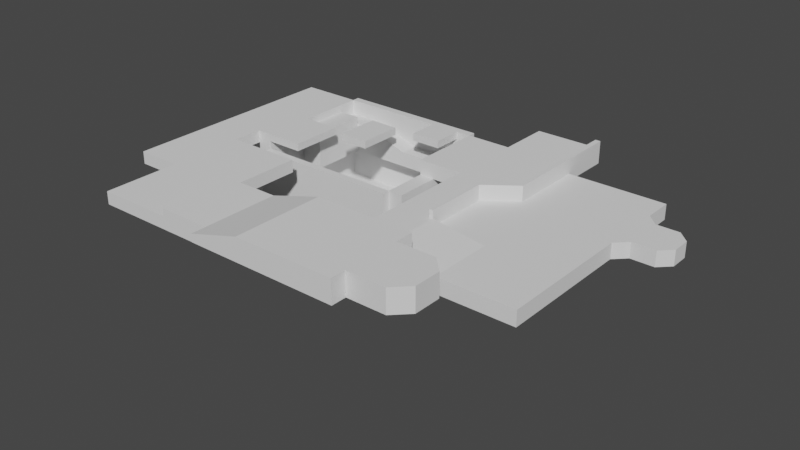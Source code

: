 # Source: Fase_2.blend  (saved by Blender 2.91.10; exported with 4.5.12 LTS)
import bpy
from mathutils import Matrix  # noqa: F401  (used for matrix-valued properties, if any)

bpy.ops.wm.read_factory_settings(use_empty=True)
scene = bpy.context.scene
scene.name = 'Scene'

# ---- collections
col_collection = bpy.data.collections.new('Collection'); scene.collection.children.link(col_collection)

# ---- world
world_world = bpy.data.worlds.new('World'); scene.world = world_world
world_world.use_nodes = True; world_world.node_tree.nodes.clear()
_N = world_world.node_tree.nodes; _L = world_world.node_tree.links
n0 = _N.new('ShaderNodeOutputWorld'); n0.name = 'World Output'; n0.location = (300, 300)
n1 = _N.new('ShaderNodeBackground'); n1.name = 'Background'; n1.location = (10, 300)
n1.inputs[0].default_value = (0.05088, 0.05088, 0.05088, 1.0)
_L.new(n1.outputs[0], n0.inputs[0])
n0.is_active_output = True
world_world.color = (0.05088, 0.05088, 0.05088)
world_world.use_sun_shadow = False
world_world.sun_shadow_jitter_overblur = 0.0

# ---- meshes
me_cube_001 = bpy.data.meshes.new('Cube.001')
me_cube_001.from_pydata([(-2.0, 0.0, -1.0), (-2.0, 0.0, 1.0), (-2.0, 17.0, -1.0), (-2.0, 17.0, 1.0), (3.0, 0.0, -1.0), (3.0, 0.0, 1.0), (3.0, 17.0, -1.0), (3.0, 17.0, 1.0), (-2.0, 20.0, 1.0), (-2.0, 20.0, -1.0), (7.0, 20.0, -1.0), (7.0, 20.0, 1.0), (-2.0, 8.5, -1.0), (-2.0, 8.5, 1.0), (3.0, 8.5, -1.0), (3.0, 8.5, 1.0), (10.0, 8.5, 0.0), (10.0, 0.0, 0.0), (10.0, 0.0, -2.0), (10.0, 8.5, -2.0), (20.0, 8.5, 0.0), (20.0, 0.0, 0.0), (20.0, 0.0, -2.0), (20.0, 8.5, -2.0), (-2.0, 30.0, 1.0), (-2.0, 30.0, -1.0), (7.0, 30.0, -1.0), (7.0, 30.0, 1.0), (10.0, 30.0, 0.0), (10.0, 30.0, -2.0), (20.0, 30.0, 0.0), (20.0, 30.0, -2.0), (3.0, 8.5, 0.0), (3.0, 8.5, -2.0), (3.0, 30.0, 0.0), (3.0, 30.0, -2.0), (10.0, 19.25, 0.0), (10.0, 19.25, -2.0), (3.0, 19.25, 0.0), (3.0, 19.25, -2.0), (10.0, 24.62, 0.0), (3.0, 24.62, 0.0), (10.0, 24.62, -2.0), (3.0, 24.62, -2.0), (2.5, 0.0, 1.0), (2.5, 0.0, -1.0), (2.5, 17.0, 1.0), (2.5, 17.0, -1.0), (21.49, 19.25, -2.0), (20.0, 17.76, -2.0), (18.51, 19.25, -2.0), (20.0, 20.74, -2.0), (20.0, 17.76, 0.0), (21.49, 19.25, 0.0), (20.0, 20.74, 0.0), (18.51, 19.25, 0.0), (20.0, 26.12, -2.0), (21.49, 24.62, -2.0), (20.0, 23.13, -2.0), (18.51, 24.62, -2.0), (21.49, 24.62, 0.0), (20.0, 26.12, 0.0), (18.51, 24.62, 0.0), (20.0, 23.13, 0.0), (26.0, 23.16, 0.0), (24.53, 24.62, 0.0), (24.53, 19.25, 0.0), (26.0, 20.72, 0.0), (26.0, 20.72, -2.0), (24.53, 19.25, -2.0), (24.53, 24.62, -2.0), (26.0, 23.16, -2.0), (6.3, 20.0, -1.0), (6.3, 20.0, 1.0), (2.5, 8.5, 1.0), (2.5, 8.5, -1.0), (6.3, 30.0, -1.0), (6.3, 30.0, 1.0), (2.5, 17.0, 2.0), (3.0, 17.0, 2.0), (6.3, 20.0, 2.0), (7.0, 20.0, 2.0), (3.0, 8.5, 2.0), (2.5, 8.5, 2.0), (6.3, 30.0, 2.0), (7.0, 30.0, 2.0), (-2.0, 37.0, 1.0), (-2.0, 37.0, -1.0), (6.3, 37.0, -1.0), (6.3, 37.0, 1.0), (7.0, 37.0, 1.0), (7.0, 37.0, -1.0), (6.3, 37.0, 2.0), (7.0, 37.0, 2.0), (-8.0, 20.0, 1.0), (-8.0, 20.0, -1.0), (-8.0, 30.0, 1.0), (-8.0, 30.0, -1.0), (-14.0, 26.0, 0.0), (-14.0, 26.0, 1.0), (-14.0, 30.0, 0.0), (-14.0, 30.0, 1.0), (-10.0, 26.0, 0.0), (-10.0, 26.0, 1.0), (-10.0, 30.0, 0.0), (-10.0, 30.0, 1.0), (-21.0, 20.0, 0.0), (-21.0, 20.0, 1.0), (-21.0, 26.0, 0.0), (-21.0, 26.0, 1.0), (-17.0, 20.0, 0.0), (-17.0, 20.0, 1.0), (-17.0, 26.0, 0.0), (-17.0, 26.0, 1.0), (-28.0, 14.0, -12.0), (-28.0, 14.0, -10.0), (-28.0, 30.0, -12.0), (-28.0, 30.0, -10.0), (-8.0, 14.0, -12.0), (-8.0, 14.0, -10.0), (-8.0, 30.0, -12.0), (-8.0, 30.0, -10.0), (-6.0, 30.0, -10.0), (-6.0, 30.0, -12.0), (-6.0, 14.0, -12.0), (-6.0, 14.0, -10.0), (-8.0, 30.0, -1.0), (-8.0, 14.0, -1.0), (-6.0, 30.0, -1.0), (-6.0, 14.0, -1.0), (-30.0, 30.0, -12.0), (-30.0, 14.0, -12.0), (-30.0, 14.0, -10.0), (-30.0, 30.0, -10.0), (-28.0, 14.0, 1.0), (-28.0, 30.0, 1.0), (-30.0, 14.0, 1.0), (-30.0, 30.0, 1.0), (-28.0, 20.0, -10.0), (-28.0, 20.0, -9.0), (-28.0, 26.0, -10.0), (-28.0, 26.0, -9.0), (-24.0, 20.0, -10.0), (-24.0, 20.0, -9.0), (-24.0, 26.0, -10.0), (-24.0, 26.0, -9.0), (-28.0, 14.0, -10.0), (-28.0, 14.0, -8.0), (-28.0, 20.0, -10.0), (-28.0, 20.0, -8.0), (-24.0, 14.0, -10.0), (-24.0, 14.0, -8.0), (-24.0, 20.0, -10.0), (-24.0, 20.0, -8.0), (-24.0, 14.0, -10.0), (-24.0, 14.0, -7.0), (-24.0, 18.0, -10.0), (-24.0, 18.0, -7.0), (-20.0, 14.0, -10.0), (-20.0, 14.0, -7.0), (-20.0, 18.0, -10.0), (-20.0, 18.0, -7.0), (-18.0, 14.0, -10.0), (-18.0, 14.0, -7.0), (-18.0, 18.0, -10.0), (-18.0, 18.0, -7.0), (-14.0, 14.0, -10.0), (-14.0, 14.0, -7.0), (-14.0, 18.0, -10.0), (-14.0, 18.0, -7.0), (-14.0, 14.0, -10.0), (-14.0, 14.0, -6.0), (-14.0, 18.0, -10.0), (-14.0, 18.0, -6.0), (-8.0, 14.0, -10.0), (-8.0, 14.0, -6.0), (-8.0, 18.0, -10.0), (-8.0, 18.0, -6.0), (-12.0, 18.0, -10.0), (-12.0, 18.0, -6.0), (-12.0, 14.0, -10.0), (-12.0, 14.0, -6.0), (-12.0, 21.0, -5.0), (-8.0, 21.0, -5.0), (-8.0, 21.0, -10.0), (-12.0, 21.0, -10.0), (-12.0, 25.0, -5.0), (-8.0, 25.0, -5.0), (-8.0, 25.0, -10.0), (-12.0, 25.0, -10.0), (-28.0, 31.0, -10.0), (-28.0, 31.0, -12.0), (-8.0, 31.0, -12.0), (-8.0, 31.0, -10.0), (-28.0, 30.0, 1.0), (-8.0, 30.0, 1.0), (-28.0, 31.0, 1.0), (-8.0, 31.0, 1.0), (-28.0, 13.0, -12.0), (-28.0, 13.0, -10.0), (-8.0, 13.0, -10.0), (-8.0, 13.0, -12.0), (-8.0, 14.0, -1.0), (-28.0, 14.0, -1.0), (-8.0, 13.0, -1.0), (-28.0, 13.0, -1.0), (-12.0, 30.0, -5.0), (-8.0, 30.0, -5.0), (-8.0, 30.0, -10.0), (-12.0, 30.0, -10.0), (-12.0, 25.0, -3.0), (-8.0, 25.0, -3.0), (-12.0, 30.0, -3.0), (-8.0, 30.0, -3.0), (-10.0, 18.0, -6.0), (-10.0, 14.0, -10.0), (-10.0, 18.0, -10.0), (-10.0, 14.0, -6.0), (-10.0, 21.0, -5.0), (-10.0, 21.0, -10.0), (-10.0, 25.0, -5.0), (-10.0, 25.0, -10.0), (-10.0, 30.0, -5.0), (-10.0, 30.0, -10.0), (-10.0, 25.0, -3.0), (-10.0, 30.0, -3.0), (-12.0, 27.5, -5.0), (-12.0, 27.5, -10.0), (-8.0, 27.5, -10.0), (-8.0, 27.5, -5.0), (-12.0, 27.5, -3.0), (-8.0, 27.5, -3.0), (-10.0, 27.5, -3.0), (-10.0, 27.5, -10.0), (-10.0, 30.0, -2.0), (-8.0, 30.0, -2.0), (-12.0, 27.5, -2.0), (-12.0, 30.0, -2.0), (-10.0, 27.5, -2.0), (-8.0, 27.5, -2.0), (-23.0, 27.5, -5.0), (-23.0, 30.0, -5.0), (-23.0, 27.5, -1.0), (-23.0, 30.0, -1.0), (-28.0, 27.5, -5.0), (-28.0, 30.0, -5.0), (-28.0, 27.5, -1.0), (-28.0, 30.0, -1.0), (-17.0, 30.0, -5.0), (-17.0, 30.0, -3.0), (-17.0, 27.5, -3.0), (-17.0, 27.5, -5.0), (-25.0, 27.5, -5.0), (-25.0, 30.0, -5.0), (-25.0, 27.5, -1.0), (-25.0, 30.0, -1.0), (-28.0, 20.0, -5.0), (-28.0, 20.0, -1.0), (-25.0, 20.0, -5.0), (-25.0, 20.0, -1.0), (-25.0, 27.5, 0.0), (-28.0, 27.5, 0.0), (-25.0, 20.0, 0.0), (-28.0, 20.0, 0.0), (-28.0, 14.0, 0.0), (-28.0, 14.0, 1.0), (-28.0, 21.0, 0.0), (-28.0, 21.0, 1.0), (-23.0, 14.0, 0.0), (-23.0, 14.0, 1.0), (-23.0, 21.0, 0.0), (-23.0, 21.0, 1.0), (-28.0, 14.0, -0.65), (-30.0, 14.0, -0.65), (-30.0, 30.0, -0.65), (-28.0, 30.0, -0.65), (-36.0, 14.0, 1.0), (-36.0, 30.0, 1.0), (-36.0, 14.0, -0.65), (-36.0, 30.0, -0.65), (-30.0, 10.0, 1.0), (-30.0, 10.0, -0.65), (-36.0, 10.0, 1.0), (-36.0, 10.0, -0.65), (-30.0, 0.0, 1.0), (-30.0, 0.0, -0.65), (-36.0, 0.0, 1.0), (-36.0, 0.0, -0.65), (-20.0, 10.0, 1.0), (-20.0, 10.0, -0.65), (-20.0, 0.0, 1.0), (-20.0, 0.0, -0.65), (-30.0, -10.0, 1.0), (-30.0, -10.0, -0.65), (-20.0, -10.0, 1.0), (-20.0, -10.0, -0.65), (-6.0, 0.0, 1.0), (-6.0, 0.0, -0.65), (-6.0, -10.0, 1.0), (-6.0, -10.0, -0.65), (-20.0, -10.0, 2.0), (-20.0, 0.0, 2.0), (-6.0, -10.0, 4.0), (-6.0, 0.0, 4.0), (-13.0, -10.0, -0.65), (-13.0, -10.0, 1.0), (-13.0, 0.0, 1.0), (-13.0, 0.0, -0.65), (-13.0, -10.0, 2.0), (-13.0, 0.0, 2.0), (-6.0, -12.0, 4.0), (-6.0, -12.0, 1.0), (-13.0, -12.0, 1.0), (-13.0, -12.0, 2.0), (7.0, -10.0, 1.0), (7.0, 0.0, 1.0), (7.0, -10.0, 4.0), (7.0, 0.0, 4.0), (7.0, -12.0, 4.0), (7.0, -12.0, 1.0), (-30.0, -2.5, 1.0), (-20.0, -2.5, 1.0), (-30.0, -2.5, -0.65), (-20.0, -2.5, -0.65), (-6.0, -2.5, 1.0), (-6.0, -2.5, -0.65), (-20.0, -2.5, 2.0), (-6.0, -2.5, 4.0), (-13.0, -2.5, 2.0), (-13.0, -2.5, -0.65), (7.0, -2.5, 1.0), (7.0, -2.5, 4.0), (12.05, -10.0, 4.0), (14.0, -8.047, 4.0), (14.0, -8.047, 1.0), (12.05, -10.0, 1.0), (12.05, -2.5, 1.0), (14.0, -4.453, 1.0), (14.0, -4.453, 4.0), (12.05, -2.5, 4.0)], [], [(12, 13, 3, 2), (7, 6, 10, 11), (14, 15, 16, 19), (45, 44, 1, 0), (75, 14, 4, 45), (74, 13, 1, 44), (11, 10, 26, 27), (47, 2, 9, 72), (77, 73, 80, 84), (2, 3, 8, 9), (46, 3, 13, 74), (47, 6, 14, 75), (6, 7, 15, 14), (0, 1, 13, 12), (16, 17, 21, 20), (4, 14, 19, 18), (5, 4, 18, 17), (15, 5, 17, 16), (23, 20, 21, 22), (40, 62, 61, 30, 28), (17, 18, 22, 21), (18, 19, 23, 22), (26, 76, 88, 91), (72, 9, 25, 76), (7, 11, 81, 79), (25, 9, 95, 97), (29, 28, 30, 31), (37, 19, 33, 39), (60, 63, 54, 53, 66, 67, 64, 65), (43, 41, 34, 35), (19, 16, 32, 33), (40, 28, 34, 41), (28, 29, 35, 34), (16, 36, 38, 32), (33, 32, 38, 39), (53, 48, 69, 66), (51, 50, 37, 42, 59, 58), (42, 37, 39, 43), (8, 73, 77, 24), (29, 42, 43, 35), (36, 40, 41, 38), (39, 38, 41, 43), (56, 59, 42, 29, 31), (16, 20, 52, 55, 36), (23, 19, 37, 50, 49), (57, 60, 65, 70), (36, 55, 54, 63, 62, 40), (48, 51, 58, 57, 70, 71, 68, 69), (61, 56, 31, 30), (48, 49, 50, 51), (52, 53, 54, 55), (56, 57, 58, 59), (60, 61, 62, 63), (48, 53, 52, 49), (56, 61, 60, 57), (20, 23, 49, 52), (68, 67, 66, 69), (70, 65, 64, 71), (67, 68, 71, 64), (10, 72, 76, 26), (25, 24, 86, 87), (2, 47, 75, 12), (46, 74, 83, 78), (3, 46, 73, 8), (6, 47, 72, 10), (15, 74, 44, 5), (12, 75, 45, 0), (4, 5, 44, 45), (78, 79, 81, 80), (80, 81, 85, 84), (79, 78, 83, 82), (74, 15, 82, 83), (84, 85, 93, 92), (73, 46, 78, 80), (11, 27, 85, 81), (15, 7, 79, 82), (88, 89, 90, 91), (87, 86, 89, 88), (90, 89, 92, 93), (85, 27, 90, 93), (77, 84, 92, 89), (27, 26, 91, 90), (24, 77, 89, 86), (76, 25, 87, 88), (95, 94, 96, 97), (24, 25, 97, 96), (8, 24, 96, 94), (9, 8, 94, 95), (98, 99, 101, 100), (100, 101, 105, 104), (104, 105, 103, 102), (102, 103, 99, 98), (100, 104, 102, 98), (105, 101, 99, 103), (106, 107, 109, 108), (108, 109, 113, 112), (112, 113, 111, 110), (110, 111, 107, 106), (108, 112, 110, 106), (113, 109, 107, 111), (117, 116, 130, 133), (121, 120, 192, 193), (118, 120, 123, 124), (200, 119, 202, 204), (116, 120, 118, 114), (121, 117, 115, 119), (123, 122, 125, 124), (119, 125, 129, 127), (120, 121, 122, 123), (119, 118, 124, 125), (126, 127, 129, 128), (125, 122, 128, 129), (121, 119, 127, 126), (122, 121, 126, 128), (131, 132, 133, 130), (114, 115, 132, 131), (273, 272, 134, 136), (116, 114, 131, 130), (134, 135, 137, 136), (274, 273, 278, 279), (272, 275, 135, 134), (275, 274, 137, 135), (138, 139, 141, 140), (140, 141, 145, 144), (144, 145, 143, 142), (142, 143, 139, 138), (140, 144, 142, 138), (145, 141, 139, 143), (146, 147, 149, 148), (148, 149, 153, 152), (152, 153, 151, 150), (150, 151, 147, 146), (148, 152, 150, 146), (153, 149, 147, 151), (154, 155, 157, 156), (156, 157, 161, 160), (160, 161, 159, 158), (158, 159, 155, 154), (156, 160, 158, 154), (161, 157, 155, 159), (162, 163, 165, 164), (164, 165, 169, 168), (168, 169, 167, 166), (166, 167, 163, 162), (164, 168, 166, 162), (169, 165, 163, 167), (170, 171, 173, 172), (214, 177, 183, 218), (176, 177, 175, 174), (180, 181, 171, 170), (216, 176, 174, 215), (179, 173, 171, 181), (214, 179, 181, 217), (172, 178, 180, 170), (215, 217, 181, 180), (172, 173, 179, 178), (219, 185, 189, 221), (216, 178, 185, 219), (178, 179, 182, 185), (177, 176, 184, 183), (227, 226, 206, 209), (218, 183, 187, 220), (185, 182, 186, 189), (183, 184, 188, 187), (191, 190, 193, 192), (120, 116, 191, 192), (193, 190, 196, 197), (116, 117, 190, 191), (194, 195, 197, 196), (117, 121, 195, 194), (190, 117, 194, 196), (121, 193, 197, 195), (201, 200, 199, 198), (118, 119, 200, 201), (115, 114, 198, 199), (114, 118, 201, 198), (202, 203, 205, 204), (199, 200, 204, 205), (119, 115, 203, 202), (115, 199, 205, 203), (223, 222, 207, 208), (229, 228, 208, 207), (233, 227, 209, 223), (222, 206, 212, 225), (230, 232, 238, 236), (229, 207, 213, 231), (220, 187, 211, 224), (226, 186, 210, 230), (186, 220, 224, 210), (213, 225, 234, 235), (207, 222, 225, 213), (228, 233, 223, 208), (209, 206, 222, 223), (182, 218, 220, 186), (176, 216, 219, 184), (184, 219, 221, 188), (174, 175, 217, 215), (177, 214, 217, 175), (178, 216, 215, 180), (179, 214, 218, 182), (188, 221, 233, 228), (210, 224, 232, 230), (249, 248, 241, 243), (187, 229, 231, 211), (224, 211, 231, 232), (221, 189, 227, 233), (187, 188, 228, 229), (189, 186, 226, 227), (238, 239, 235, 234), (236, 238, 234, 237), (225, 212, 237, 234), (231, 213, 235, 239), (212, 230, 236, 237), (232, 231, 239, 238), (253, 252, 244, 245), (250, 249, 243, 242), (251, 250, 242, 240), (248, 251, 240, 241), (245, 244, 246, 247), (246, 244, 256, 257), (254, 255, 247, 246), (255, 253, 245, 247), (206, 226, 251, 248), (226, 230, 250, 251), (230, 212, 249, 250), (212, 206, 248, 249), (243, 241, 253, 255), (242, 243, 255, 254), (240, 242, 254, 252), (241, 240, 252, 253), (258, 259, 257, 256), (259, 254, 260, 262), (244, 252, 258, 256), (252, 254, 259, 258), (260, 261, 263, 262), (254, 246, 261, 260), (257, 259, 262, 263), (246, 257, 263, 261), (264, 265, 267, 266), (266, 267, 271, 270), (270, 271, 269, 268), (268, 269, 265, 264), (266, 270, 268, 264), (271, 267, 265, 269), (117, 133, 274, 275), (115, 117, 275, 272), (133, 132, 273, 274), (132, 115, 272, 273), (279, 278, 276, 277), (136, 137, 277, 276), (137, 274, 279, 277), (136, 276, 282, 280), (280, 282, 286, 284), (276, 278, 283, 282), (273, 136, 280, 281), (278, 273, 281, 283), (285, 284, 286, 287), (282, 283, 287, 286), (283, 281, 285, 287), (321, 320, 292, 294), (289, 288, 290, 291), (285, 281, 289, 291), (280, 284, 290, 288), (281, 280, 288, 289), (292, 293, 295, 294), (320, 322, 293, 292), (305, 304, 299, 298), (322, 323, 295, 293), (325, 324, 298, 299), (307, 306, 296, 297), (329, 307, 297, 325), (306, 290, 301, 309), (328, 308, 302, 327), (302, 310, 318, 316), (305, 298, 311, 312), (321, 294, 300, 326), (294, 305, 308, 300), (326, 300, 308, 328), (296, 306, 309, 303), (323, 291, 307, 329), (291, 290, 306, 307), (294, 295, 304, 305), (312, 311, 310, 313), (308, 305, 312, 313), (302, 308, 313, 310), (310, 311, 319, 318), (330, 315, 317, 331), (314, 316, 318, 319), (324, 296, 315, 330), (296, 303, 317, 315), (327, 302, 316, 331), (311, 298, 314, 319), (303, 327, 331, 317), (298, 324, 330, 314), (314, 330, 336, 337, 334, 335), (295, 323, 329, 304), (301, 326, 328, 309), (290, 321, 326, 301), (309, 328, 327, 303), (304, 329, 325, 299), (297, 296, 324, 325), (285, 291, 323, 322), (284, 285, 322, 320), (290, 284, 320, 321), (331, 316, 332, 333, 338, 339), (316, 314, 335, 332), (330, 331, 339, 336), (332, 335, 334, 333), (336, 339, 338, 337), (334, 337, 338, 333)])
_uv = me_cube_001.uv_layers.new(name='UVMap')
_uv.uv.foreach_set('vector', [0.375, 0.125, 0.625, 0.125, 0.625, 0.25, 0.375, 0.25, 0.625, 0.5, 0.375, 0.5, 0.375, 0.5, 0.625, 0.5, 0.375, 0.625, 0.625, 0.625, 0.625, 0.625, 0.375, 0.625, 0.375, 0.7625, 0.625, 0.7625, 0.625, 1.0, 0.375, 1.0, 0.3625, 0.625, 0.375, 0.625, 0.375, 0.75, 0.3625, 0.75, 0.6375, 0.625, 0.875, 0.625, 0.875, 0.75, 0.6375, 0.75, 0.625, 0.5, 0.375, 0.5, 0.375, 0.5, 0.625, 0.5, 0.3625, 0.5, 0.125, 0.5, 0.125, 0.5, 0.3625, 0.5, 0.6375, 0.5, 0.6375, 0.5, 0.6375, 0.5, 0.6375, 0.5, 0.375, 0.25, 0.625, 0.25, 0.625, 0.25, 0.375, 0.25, 0.6375, 0.5, 0.875, 0.5, 0.875, 0.625, 0.6375, 0.625, 0.3625, 0.5, 0.375, 0.5, 0.375, 0.625, 0.3625, 0.625, 0.375, 0.5, 0.625, 0.5, 0.625, 0.625, 0.375, 0.625, 0.375, 0.0, 0.625, 0.0, 0.625, 0.125, 0.375, 0.125, 0.625, 0.625, 0.625, 0.75, 0.625, 0.75, 0.625, 0.625, 0.375, 0.75, 0.375, 0.625, 0.375, 0.625, 0.375, 0.75, 0.625, 0.75, 0.375, 0.75, 0.375, 0.75, 0.625, 0.75, 0.625, 0.625, 0.625, 0.75, 0.625, 0.75, 0.625, 0.625, 0.375, 0.625, 0.625, 0.625, 0.625, 0.75, 0.375, 0.75, 0.625, 0.625, 0.625, 0.625, 0.625, 0.625, 0.625, 0.625, 0.625, 0.625, 0.625, 0.75, 0.375, 0.75, 0.375, 0.75, 0.625, 0.75, 0.375, 0.75, 0.375, 0.625, 0.375, 0.625, 0.375, 0.75, 0.375, 0.5, 0.3625, 0.5, 0.3625, 0.5, 0.375, 0.5, 0.3625, 0.5, 0.125, 0.5, 0.125, 0.5, 0.3625, 0.5, 0.625, 0.5, 0.625, 0.5, 0.625, 0.5, 0.625, 0.5, 0.125, 0.5, 0.125, 0.5, 0.125, 0.5, 0.125, 0.5, 0.375, 0.625, 0.625, 0.625, 0.625, 0.625, 0.375, 0.625, 0.375, 0.625, 0.375, 0.625, 0.375, 0.625, 0.375, 0.625, 0.625, 0.625, 0.625, 0.625, 0.625, 0.625, 0.625, 0.625, 0.625, 0.625, 0.625, 0.625, 0.625, 0.625, 0.625, 0.625, 0.375, 0.625, 0.625, 0.625, 0.625, 0.625, 0.375, 0.625, 0.375, 0.625, 0.625, 0.625, 0.625, 0.625, 0.375, 0.625, 0.625, 0.625, 0.625, 0.625, 0.625, 0.625, 0.625, 0.625, 0.625, 0.625, 0.375, 0.625, 0.375, 0.625, 0.625, 0.625, 0.625, 0.625, 0.625, 0.625, 0.625, 0.625, 0.625, 0.625, 0.375, 0.625, 0.625, 0.625, 0.625, 0.625, 0.375, 0.625, 0.625, 0.625, 0.375, 0.625, 0.375, 0.625, 0.625, 0.625, 0.375, 0.625, 0.375, 0.625, 0.375, 0.625, 0.375, 0.625, 0.375, 0.625, 0.375, 0.625, 0.375, 0.625, 0.375, 0.625, 0.375, 0.625, 0.375, 0.625, 0.875, 0.5, 0.6375, 0.5, 0.6375, 0.5, 0.875, 0.5, 0.375, 0.625, 0.375, 0.625, 0.375, 0.625, 0.375, 0.625, 0.625, 0.625, 0.625, 0.625, 0.625, 0.625, 0.625, 0.625, 0.375, 0.625, 0.625, 0.625, 0.625, 0.625, 0.375, 0.625, 0.375, 0.625, 0.375, 0.625, 0.375, 0.625, 0.375, 0.625, 0.375, 0.625, 0.625, 0.625, 0.625, 0.625, 0.625, 0.625, 0.625, 0.625, 0.625, 0.625, 0.375, 0.625, 0.375, 0.625, 0.375, 0.625, 0.375, 0.625, 0.375, 0.625, 0.375, 0.625, 0.625, 0.625, 0.625, 0.625, 0.375, 0.625, 0.625, 0.625, 0.625, 0.625, 0.625, 0.625, 0.625, 0.625, 0.625, 0.625, 0.625, 0.625, 0.375, 0.625, 0.375, 0.625, 0.375, 0.625, 0.375, 0.625, 0.375, 0.625, 0.375, 0.625, 0.375, 0.625, 0.375, 0.625, 0.625, 0.625, 0.375, 0.625, 0.375, 0.625, 0.625, 0.625, 0.375, 0.625, 0.375, 0.625, 0.375, 0.625, 0.375, 0.625, 0.625, 0.625, 0.625, 0.625, 0.625, 0.625, 0.625, 0.625, 0.375, 0.625, 0.375, 0.625, 0.375, 0.625, 0.375, 0.625, 0.625, 0.625, 0.625, 0.625, 0.625, 0.625, 0.625, 0.625, 0.375, 0.625, 0.625, 0.625, 0.625, 0.625, 0.375, 0.625, 0.375, 0.625, 0.625, 0.625, 0.625, 0.625, 0.375, 0.625, 0.625, 0.625, 0.375, 0.625, 0.375, 0.625, 0.625, 0.625, 0.375, 0.625, 0.625, 0.625, 0.625, 0.625, 0.375, 0.625, 0.375, 0.625, 0.625, 0.625, 0.625, 0.625, 0.375, 0.625, 0.625, 0.625, 0.375, 0.625, 0.375, 0.625, 0.625, 0.625, 0.375, 0.5, 0.3625, 0.5, 0.3625, 0.5, 0.375, 0.5, 0.375, 0.25, 0.625, 0.25, 0.625, 0.25, 0.375, 0.25, 0.125, 0.5, 0.3625, 0.5, 0.3625, 0.625, 0.125, 0.625, 0.6375, 0.5, 0.6375, 0.625, 0.6375, 0.625, 0.6375, 0.5, 0.875, 0.5, 0.6375, 0.5, 0.6375, 0.5, 0.875, 0.5, 0.375, 0.5, 0.3625, 0.5, 0.3625, 0.5, 0.375, 0.5, 0.625, 0.625, 0.6375, 0.625, 0.6375, 0.75, 0.625, 0.75, 0.125, 0.625, 0.3625, 0.625, 0.3625, 0.75, 0.125, 0.75, 0.375, 0.75, 0.625, 0.75, 0.625, 0.7625, 0.375, 0.7625, 0.6375, 0.5, 0.625, 0.5, 0.625, 0.5, 0.6375, 0.5, 0.6375, 0.5, 0.625, 0.5, 0.625, 0.5, 0.6375, 0.5, 0.625, 0.5, 0.6375, 0.5, 0.6375, 0.625, 0.625, 0.625, 0.6375, 0.625, 0.625, 0.625, 0.625, 0.625, 0.6375, 0.625, 0.6375, 0.5, 0.625, 0.5, 0.625, 0.5, 0.6375, 0.5, 0.6375, 0.5, 0.6375, 0.5, 0.6375, 0.5, 0.6375, 0.5, 0.625, 0.5, 0.625, 0.5, 0.625, 0.5, 0.625, 0.5, 0.625, 0.625, 0.625, 0.5, 0.625, 0.5, 0.625, 0.625, 0.375, 0.4875, 0.625, 0.4875, 0.625, 0.5, 0.375, 0.5, 0.375, 0.25, 0.625, 0.25, 0.625, 0.4875, 0.375, 0.4875, 0.625, 0.5, 0.625, 0.4875, 0.625, 0.4875, 0.625, 0.5, 0.625, 0.5, 0.625, 0.5, 0.625, 0.5, 0.625, 0.5, 0.6375, 0.5, 0.6375, 0.5, 0.6375, 0.5, 0.6375, 0.5, 0.625, 0.5, 0.375, 0.5, 0.375, 0.5, 0.625, 0.5, 0.875, 0.5, 0.6375, 0.5, 0.6375, 0.5, 0.875, 0.5, 0.3625, 0.5, 0.125, 0.5, 0.125, 0.5, 0.3625, 0.5, 0.375, 0.25, 0.625, 0.25, 0.625, 0.25, 0.375, 0.25, 0.625, 0.25, 0.375, 0.25, 0.375, 0.25, 0.625, 0.25, 0.875, 0.5, 0.875, 0.5, 0.875, 0.5, 0.875, 0.5, 0.375, 0.25, 0.625, 0.25, 0.625, 0.25, 0.375, 0.25, 0.375, 0.0, 0.625, 0.0, 0.625, 0.25, 0.375, 0.25, 0.375, 0.25, 0.625, 0.25, 0.625, 0.5, 0.375, 0.5, 0.375, 0.5, 0.625, 0.5, 0.625, 0.75, 0.375, 0.75, 0.375, 0.75, 0.625, 0.75, 0.625, 1.0, 0.375, 1.0, 0.125, 0.5, 0.375, 0.5, 0.375, 0.75, 0.125, 0.75, 0.625, 0.5, 0.875, 0.5, 0.875, 0.75, 0.625, 0.75, 0.375, 0.0, 0.625, 0.0, 0.625, 0.25, 0.375, 0.25, 0.375, 0.25, 0.625, 0.25, 0.625, 0.5, 0.375, 0.5, 0.375, 0.5, 0.625, 0.5, 0.625, 0.75, 0.375, 0.75, 0.375, 0.75, 0.625, 0.75, 0.625, 1.0, 0.375, 1.0, 0.125, 0.5, 0.375, 0.5, 0.375, 0.75, 0.125, 0.75, 0.625, 0.5, 0.875, 0.5, 0.875, 0.75, 0.625, 0.75, 0.625, 0.25, 0.375, 0.25, 0.375, 0.25, 0.625, 0.25, 0.625, 0.5, 0.375, 0.5, 0.375, 0.5, 0.625, 0.5, 0.375, 0.75, 0.375, 0.5, 0.375, 0.5, 0.375, 0.75, 0.625, 0.75, 0.625, 0.75, 0.625, 0.75, 0.625, 0.75, 0.125, 0.5, 0.375, 0.5, 0.375, 0.75, 0.125, 0.75, 0.625, 0.5, 0.875, 0.5, 0.875, 0.75, 0.625, 0.75, 0.375, 0.5, 0.625, 0.5, 0.625, 0.75, 0.375, 0.75, 0.625, 0.75, 0.625, 0.75, 0.625, 0.75, 0.625, 0.75, 0.375, 0.5, 0.625, 0.5, 0.625, 0.5, 0.375, 0.5, 0.625, 0.75, 0.375, 0.75, 0.375, 0.75, 0.625, 0.75, 0.625, 0.5, 0.625, 0.75, 0.625, 0.75, 0.625, 0.5, 0.625, 0.75, 0.625, 0.5, 0.625, 0.5, 0.625, 0.75, 0.625, 0.5, 0.625, 0.75, 0.625, 0.75, 0.625, 0.5, 0.625, 0.5, 0.625, 0.5, 0.625, 0.5, 0.625, 0.5, 0.375, 0.0, 0.625, 0.0, 0.625, 0.25, 0.375, 0.25, 0.375, 1.0, 0.625, 1.0, 0.625, 1.0, 0.375, 1.0, 0.625, 1.0, 0.625, 1.0, 0.625, 1.0, 0.625, 1.0, 0.125, 0.5, 0.125, 0.75, 0.125, 0.75, 0.125, 0.5, 0.875, 0.75, 0.875, 0.5, 0.875, 0.5, 0.875, 0.75, 0.625, 0.25, 0.625, 0.0, 0.625, 0.0, 0.625, 0.25, 0.875, 0.75, 0.875, 0.5, 0.875, 0.5, 0.875, 0.75, 0.625, 0.25, 0.625, 0.25, 0.625, 0.25, 0.625, 0.25, 0.375, 0.0, 0.625, 0.0, 0.625, 0.25, 0.375, 0.25, 0.375, 0.25, 0.625, 0.25, 0.625, 0.5, 0.375, 0.5, 0.375, 0.5, 0.625, 0.5, 0.625, 0.75, 0.375, 0.75, 0.375, 0.75, 0.625, 0.75, 0.625, 1.0, 0.375, 1.0, 0.125, 0.5, 0.375, 0.5, 0.375, 0.75, 0.125, 0.75, 0.625, 0.5, 0.875, 0.5, 0.875, 0.75, 0.625, 0.75, 0.375, 0.0, 0.625, 0.0, 0.625, 0.25, 0.375, 0.25, 0.375, 0.25, 0.625, 0.25, 0.625, 0.5, 0.375, 0.5, 0.375, 0.5, 0.625, 0.5, 0.625, 0.75, 0.375, 0.75, 0.375, 0.75, 0.625, 0.75, 0.625, 1.0, 0.375, 1.0, 0.125, 0.5, 0.375, 0.5, 0.375, 0.75, 0.125, 0.75, 0.625, 0.5, 0.875, 0.5, 0.875, 0.75, 0.625, 0.75, 0.375, 0.0, 0.625, 0.0, 0.625, 0.25, 0.375, 0.25, 0.375, 0.25, 0.625, 0.25, 0.625, 0.5, 0.375, 0.5, 0.375, 0.5, 0.625, 0.5, 0.625, 0.75, 0.375, 0.75, 0.375, 0.75, 0.625, 0.75, 0.625, 1.0, 0.375, 1.0, 0.125, 0.5, 0.375, 0.5, 0.375, 0.75, 0.125, 0.75, 0.625, 0.5, 0.875, 0.5, 0.875, 0.75, 0.625, 0.75, 0.375, 0.0, 0.625, 0.0, 0.625, 0.25, 0.375, 0.25, 0.375, 0.25, 0.625, 0.25, 0.625, 0.5, 0.375, 0.5, 0.375, 0.5, 0.625, 0.5, 0.625, 0.75, 0.375, 0.75, 0.375, 0.75, 0.625, 0.75, 0.625, 1.0, 0.375, 1.0, 0.125, 0.5, 0.375, 0.5, 0.375, 0.75, 0.125, 0.75, 0.625, 0.5, 0.875, 0.5, 0.875, 0.75, 0.625, 0.75, 0.375, 0.0, 0.625, 0.0, 0.625, 0.25, 0.375, 0.25, 0.6875, 0.5, 0.625, 0.5, 0.625, 0.5, 0.6875, 0.5, 0.375, 0.5, 0.625, 0.5, 0.625, 0.75, 0.375, 0.75, 0.375, 0.875, 0.625, 0.875, 0.625, 1.0, 0.375, 1.0, 0.3125, 0.5, 0.375, 0.5, 0.375, 0.75, 0.3125, 0.75, 0.75, 0.5, 0.875, 0.5, 0.875, 0.75, 0.75, 0.75, 0.6875, 0.5, 0.75, 0.5, 0.75, 0.75, 0.6875, 0.75, 0.125, 0.5, 0.25, 0.5, 0.25, 0.75, 0.125, 0.75, 0.375, 0.8125, 0.625, 0.8125, 0.625, 0.875, 0.375, 0.875, 0.375, 0.25, 0.625, 0.25, 0.625, 0.375, 0.375, 0.375, 0.3125, 0.5, 0.25, 0.5, 0.25, 0.5, 0.3125, 0.5, 0.3125, 0.5, 0.25, 0.5, 0.25, 0.5, 0.3125, 0.5, 0.375, 0.375, 0.625, 0.375, 0.625, 0.375, 0.375, 0.375, 0.625, 0.5, 0.375, 0.5, 0.375, 0.5, 0.625, 0.5, 0.375, 0.375, 0.625, 0.375, 0.625, 0.375, 0.375, 0.375, 0.6875, 0.5, 0.625, 0.5, 0.625, 0.5, 0.6875, 0.5, 0.375, 0.375, 0.625, 0.375, 0.625, 0.375, 0.375, 0.375, 0.625, 0.5, 0.375, 0.5, 0.375, 0.5, 0.625, 0.5, 0.375, 0.25, 0.625, 0.25, 0.625, 0.5, 0.375, 0.5, 0.375, 0.5, 0.125, 0.5, 0.125, 0.5, 0.375, 0.5, 0.625, 0.5, 0.625, 0.25, 0.625, 0.25, 0.625, 0.5, 0.375, 0.25, 0.625, 0.25, 0.625, 0.25, 0.375, 0.25, 0.875, 0.5, 0.625, 0.5, 0.625, 0.5, 0.875, 0.5, 0.875, 0.5, 0.625, 0.5, 0.625, 0.5, 0.875, 0.5, 0.625, 0.25, 0.625, 0.25, 0.625, 0.25, 0.625, 0.25, 0.625, 0.5, 0.625, 0.5, 0.625, 0.5, 0.625, 0.5, 0.375, 0.75, 0.625, 0.75, 0.625, 1.0, 0.375, 1.0, 0.375, 0.75, 0.625, 0.75, 0.625, 0.75, 0.375, 0.75, 0.625, 1.0, 0.375, 1.0, 0.375, 1.0, 0.625, 1.0, 0.125, 0.75, 0.375, 0.75, 0.375, 0.75, 0.125, 0.75, 0.625, 0.75, 0.875, 0.75, 0.875, 0.75, 0.625, 0.75, 0.625, 1.0, 0.625, 0.75, 0.625, 0.75, 0.625, 1.0, 0.625, 0.75, 0.875, 0.75, 0.875, 0.75, 0.625, 0.75, 0.625, 1.0, 0.625, 1.0, 0.625, 1.0, 0.625, 1.0, 0.375, 0.4375, 0.625, 0.4375, 0.625, 0.5, 0.375, 0.5, 0.625, 0.5, 0.375, 0.5, 0.375, 0.5, 0.625, 0.5, 0.3125, 0.5, 0.25, 0.5, 0.25, 0.5, 0.3125, 0.5, 0.625, 0.4375, 0.625, 0.375, 0.625, 0.375, 0.625, 0.4375, 0.75, 0.5, 0.6875, 0.5, 0.6875, 0.5, 0.75, 0.5, 0.625, 0.5, 0.625, 0.5, 0.625, 0.5, 0.625, 0.5, 0.6875, 0.5, 0.625, 0.5, 0.625, 0.5, 0.6875, 0.5, 0.625, 0.375, 0.625, 0.375, 0.625, 0.375, 0.625, 0.375, 0.75, 0.5, 0.6875, 0.5, 0.6875, 0.5, 0.75, 0.5, 0.625, 0.5, 0.625, 0.4375, 0.625, 0.4375, 0.625, 0.5, 0.625, 0.5, 0.625, 0.4375, 0.625, 0.4375, 0.625, 0.5, 0.375, 0.5, 0.3125, 0.5, 0.3125, 0.5, 0.375, 0.5, 0.375, 0.375, 0.625, 0.375, 0.625, 0.4375, 0.375, 0.4375, 0.75, 0.5, 0.6875, 0.5, 0.6875, 0.5, 0.75, 0.5, 0.375, 0.5, 0.3125, 0.5, 0.3125, 0.5, 0.375, 0.5, 0.375, 0.5, 0.3125, 0.5, 0.3125, 0.5, 0.375, 0.5, 0.375, 0.75, 0.625, 0.75, 0.625, 0.8125, 0.375, 0.8125, 0.625, 0.5, 0.6875, 0.5, 0.6875, 0.75, 0.625, 0.75, 0.25, 0.5, 0.3125, 0.5, 0.3125, 0.75, 0.25, 0.75, 0.75, 0.5, 0.6875, 0.5, 0.6875, 0.5, 0.75, 0.5, 0.375, 0.5, 0.3125, 0.5, 0.3125, 0.5, 0.375, 0.5, 0.75, 0.5, 0.6875, 0.5, 0.6875, 0.5, 0.75, 0.5, 0.625, 0.375, 0.625, 0.375, 0.625, 0.375, 0.625, 0.375, 0.625, 0.5, 0.625, 0.5, 0.625, 0.5, 0.625, 0.5, 0.6875, 0.5, 0.625, 0.5, 0.625, 0.5, 0.6875, 0.5, 0.3125, 0.5, 0.25, 0.5, 0.25, 0.5, 0.3125, 0.5, 0.625, 0.5, 0.375, 0.5, 0.375, 0.5, 0.625, 0.5, 0.375, 0.375, 0.625, 0.375, 0.625, 0.375, 0.375, 0.375, 0.6875, 0.5, 0.625, 0.5, 0.625, 0.5, 0.6875, 0.5, 0.75, 0.5, 0.6875, 0.5, 0.6875, 0.5, 0.75, 0.5, 0.625, 0.4375, 0.625, 0.375, 0.625, 0.375, 0.625, 0.4375, 0.625, 0.5, 0.625, 0.5, 0.625, 0.5, 0.625, 0.5, 0.625, 0.375, 0.625, 0.375, 0.625, 0.375, 0.625, 0.375, 0.6875, 0.5, 0.625, 0.5, 0.625, 0.5, 0.6875, 0.5, 0.625, 0.375, 0.625, 0.375, 0.625, 0.375, 0.625, 0.375, 0.625, 0.375, 0.625, 0.375, 0.625, 0.375, 0.625, 0.375, 0.625, 0.375, 0.625, 0.375, 0.625, 0.375, 0.625, 0.375, 0.625, 0.375, 0.625, 0.375, 0.625, 0.375, 0.625, 0.375, 0.625, 0.375, 0.625, 0.375, 0.625, 0.375, 0.625, 0.375, 0.625, 0.375, 0.625, 0.375, 0.625, 0.375, 0.625, 0.375, 0.625, 0.375, 0.625, 0.375, 0.625, 0.375, 0.625, 0.375, 0.625, 0.375, 0.625, 0.375, 0.625, 0.375, 0.625, 0.375, 0.625, 0.375, 0.625, 0.375, 0.625, 0.375, 0.625, 0.375, 0.625, 0.375, 0.625, 0.375, 0.625, 0.375, 0.625, 0.375, 0.625, 0.375, 0.625, 0.375, 0.625, 0.375, 0.625, 0.375, 0.625, 0.375, 0.625, 0.375, 0.625, 0.375, 0.625, 0.375, 0.625, 0.375, 0.625, 0.375, 0.625, 0.375, 0.625, 0.375, 0.625, 0.375, 0.625, 0.375, 0.625, 0.375, 0.625, 0.375, 0.625, 0.375, 0.625, 0.375, 0.625, 0.375, 0.625, 0.375, 0.625, 0.375, 0.625, 0.375, 0.625, 0.375, 0.625, 0.375, 0.625, 0.375, 0.625, 0.375, 0.625, 0.375, 0.625, 0.375, 0.625, 0.375, 0.625, 0.375, 0.625, 0.375, 0.625, 0.375, 0.625, 0.375, 0.625, 0.375, 0.625, 0.375, 0.625, 0.375, 0.625, 0.375, 0.625, 0.375, 0.625, 0.375, 0.625, 0.375, 0.625, 0.375, 0.625, 0.375, 0.625, 0.375, 0.625, 0.375, 0.625, 0.375, 0.625, 0.375, 0.625, 0.375, 0.625, 0.375, 0.625, 0.375, 0.625, 0.375, 0.625, 0.375, 0.625, 0.375, 0.625, 0.375, 0.625, 0.375, 0.625, 0.375, 0.625, 0.375, 0.375, 0.0, 0.625, 0.0, 0.625, 0.25, 0.375, 0.25, 0.375, 0.25, 0.625, 0.25, 0.625, 0.5, 0.375, 0.5, 0.375, 0.5, 0.625, 0.5, 0.625, 0.75, 0.375, 0.75, 0.375, 0.75, 0.625, 0.75, 0.625, 1.0, 0.375, 1.0, 0.125, 0.5, 0.375, 0.5, 0.375, 0.75, 0.125, 0.75, 0.625, 0.5, 0.875, 0.5, 0.875, 0.75, 0.625, 0.75, 0.625, 0.25, 0.625, 0.25, 0.625, 0.25, 0.625, 0.25, 0.875, 0.75, 0.875, 0.5, 0.875, 0.5, 0.875, 0.75, 0.625, 0.25, 0.625, 0.0, 0.625, 0.0, 0.625, 0.25, 0.625, 1.0, 0.625, 1.0, 0.625, 1.0, 0.625, 1.0, 0.625, 0.25, 0.625, 0.0, 0.625, 0.0, 0.625, 0.25, 0.875, 0.75, 0.875, 0.5, 0.875, 0.5, 0.875, 0.75, 0.625, 0.25, 0.625, 0.25, 0.625, 0.25, 0.625, 0.25, 0.875, 0.75, 0.875, 0.75, 0.875, 0.75, 0.875, 0.75, 0.875, 0.75, 0.875, 0.75, 0.875, 0.75, 0.875, 0.75, 0.625, 0.0, 0.625, 0.0, 0.625, 0.0, 0.625, 0.0, 0.625, 1.0, 0.625, 1.0, 0.625, 1.0, 0.625, 1.0, 0.625, 0.0, 0.625, 0.0, 0.625, 0.0, 0.625, 0.0, 0.625, 1.0, 0.625, 1.0, 0.625, 1.0, 0.625, 1.0, 0.625, 0.0, 0.625, 0.0, 0.625, 0.0, 0.625, 0.0, 0.625, 0.0, 0.625, 0.0, 0.625, 0.0, 0.625, 0.0, 0.875, 0.75, 0.875, 0.75, 0.875, 0.75, 0.875, 0.75, 0.625, 1.0, 0.625, 1.0, 0.625, 1.0, 0.625, 1.0, 0.625, 0.0, 0.625, 0.0, 0.625, 0.0, 0.625, 0.0, 0.875, 0.75, 0.875, 0.75, 0.875, 0.75, 0.875, 0.75, 0.625, 1.0, 0.625, 1.0, 0.625, 1.0, 0.625, 1.0, 0.625, 1.0, 0.625, 1.0, 0.625, 1.0, 0.625, 1.0, 0.625, 1.0, 0.625, 1.0, 0.625, 1.0, 0.625, 1.0, 0.625, 1.0, 0.625, 1.0, 0.625, 1.0, 0.625, 1.0, 0.625, 0.0, 0.625, 0.0, 0.625, 0.0, 0.625, 0.0, 0.625, 1.0, 0.625, 1.0, 0.625, 1.0, 0.625, 1.0, 0.625, 1.0, 0.625, 1.0, 0.625, 1.0, 0.625, 1.0, 0.625, 0.0, 0.625, 0.0, 0.625, 0.0, 0.625, 0.0, 0.625, 1.0, 0.625, 1.0, 0.625, 1.0, 0.625, 1.0, 0.875, 0.75, 0.875, 0.75, 0.875, 0.75, 0.875, 0.75, 0.875, 0.75, 0.875, 0.75, 0.875, 0.75, 0.875, 0.75, 0.625, 1.0, 0.625, 1.0, 0.625, 1.0, 0.625, 1.0, 0.875, 0.75, 0.875, 0.75, 0.875, 0.75, 0.875, 0.75, 0.625, 1.0, 0.625, 1.0, 0.625, 1.0, 0.625, 1.0, 0.875, 0.75, 0.875, 0.75, 0.875, 0.75, 0.875, 0.75, 0.625, 1.0, 0.625, 1.0, 0.625, 1.0, 0.625, 1.0, 0.625, 0.0, 0.625, 0.0, 0.625, 0.0, 0.625, 0.0, 0.625, 1.0, 0.625, 1.0, 0.625, 1.0, 0.625, 1.0, 0.625, 1.0, 0.625, 1.0, 0.625, 1.0, 0.625, 1.0, 0.625, 1.0, 0.625, 1.0, 0.625, 1.0, 0.625, 1.0, 0.625, 1.0, 0.625, 1.0, 0.625, 1.0, 0.625, 1.0, 0.875, 0.75, 0.875, 0.75, 0.875, 0.75, 0.875, 0.75, 0.625, 1.0, 0.625, 1.0, 0.625, 1.0, 0.625, 1.0, 0.625, 1.0, 0.625, 1.0, 0.625, 1.0, 0.625, 1.0, 0.625, 1.0, 0.625, 1.0, 0.625, 1.0, 0.625, 1.0, 0.625, 1.0, 0.625, 1.0, 0.625, 1.0, 0.625, 1.0, 0.625, 1.0, 0.625, 1.0, 0.625, 1.0, 0.625, 1.0, 0.875, 0.75, 0.875, 0.75, 0.875, 0.75, 0.875, 0.75, 0.625, 1.0, 0.625, 1.0, 0.625, 1.0, 0.625, 1.0, 0.875, 0.75, 0.875, 0.75, 0.875, 0.75, 0.875, 0.75, 0.625, 1.0, 0.625, 1.0, 0.625, 1.0, 0.625, 1.0, 0.625, 1.0, 0.625, 1.0, 0.625, 1.0, 0.625, 1.0, 0.625, 1.0, 0.625, 1.0, 0.625, 0.0, 0.625, 0.0, 0.625, 0.0, 0.625, 0.0, 0.875, 0.75, 0.875, 0.75, 0.875, 0.75, 0.875, 0.75, 0.875, 0.75, 0.875, 0.75, 0.875, 0.75, 0.875, 0.75, 0.875, 0.75, 0.875, 0.75, 0.875, 0.75, 0.875, 0.75, 0.625, 0.0, 0.625, 0.0, 0.625, 0.0, 0.625, 0.0, 0.625, 1.0, 0.625, 1.0, 0.625, 1.0, 0.625, 1.0, 0.625, 0.0, 0.625, 0.0, 0.625, 0.0, 0.625, 0.0, 0.625, 1.0, 0.625, 1.0, 0.625, 1.0, 0.625, 1.0, 0.875, 0.75, 0.875, 0.75, 0.875, 0.75, 0.875, 0.75, 0.875, 0.75, 0.875, 0.75, 0.875, 0.75, 0.875, 0.75, 0.875, 0.75, 0.875, 0.75, 0.625, 1.0, 0.625, 1.0, 0.625, 1.0, 0.625, 1.0, 0.625, 1.0, 0.625, 1.0, 0.625, 1.0, 0.625, 1.0, 0.625, 1.0, 0.625, 1.0, 0.625, 1.0, 0.625, 1.0, 0.625, 1.0, 0.625, 1.0, 0.625, 1.0, 0.625, 1.0, 0.625, 1.0, 0.625, 1.0, 0.625, 1.0, 0.625, 1.0])
me_cube_001.use_remesh_fix_poles = True
me_cube_001.use_remesh_preserve_attributes = False
me_cube_001.use_mirror_vertex_groups = False
me_cube_001.update()

# ---- objects
ob_cube = bpy.data.objects.new('Cube', me_cube_001)

# ---- transforms, parenting, visibility, modifiers, constraints
ob_cube.location = (0.0, 0.0, 0.0)
ob_cube.lineart.crease_threshold = 0.0

# ---- collection membership
col_collection.objects.link(ob_cube)

# ---- scene / render settings (as saved in the file)
scene.frame_start = 1; scene.frame_end = 250; scene.frame_set(1)
scene.render.engine = 'BLENDER_EEVEE_NEXT'
scene.cycles.use_denoising = False
scene.cycles.samples = 128
scene.cycles.sampling_pattern = 'TABULATED_SOBOL'
scene.cycles.use_adaptive_sampling = False
scene.cycles.use_light_tree = False
scene.view_settings.view_transform = 'Filmic'
bpy.context.view_layer.update()

# ---- added for rendering (the .blend has no active camera and no usable light): camera, sun
cam_auto = bpy.data.cameras.new('AutoCamera')
cam_auto.lens = 50.0
cam_auto.sensor_width = 36.0
cam_auto.clip_end = 1309.22
ob_auto_camera = bpy.data.objects.new('AutoCamera', cam_auto)
scene.collection.objects.link(ob_auto_camera)
ob_auto_camera.location = (69.5997, -77.0197, 55.6798)
ob_auto_camera.rotation_euler = (1.09748, -7.21219e-08, 0.694738)
scene.camera = ob_auto_camera
light_auto_sun = bpy.data.lights.new('AutoSun', 'SUN')
light_auto_sun.energy = 3.0
light_auto_sun.angle = 0.0523599
ob_auto_sun = bpy.data.objects.new('AutoSun', light_auto_sun)
scene.collection.objects.link(ob_auto_sun)
ob_auto_sun.rotation_euler = (0.872665, 0.174533, 0.523599)
bpy.context.view_layer.update()
